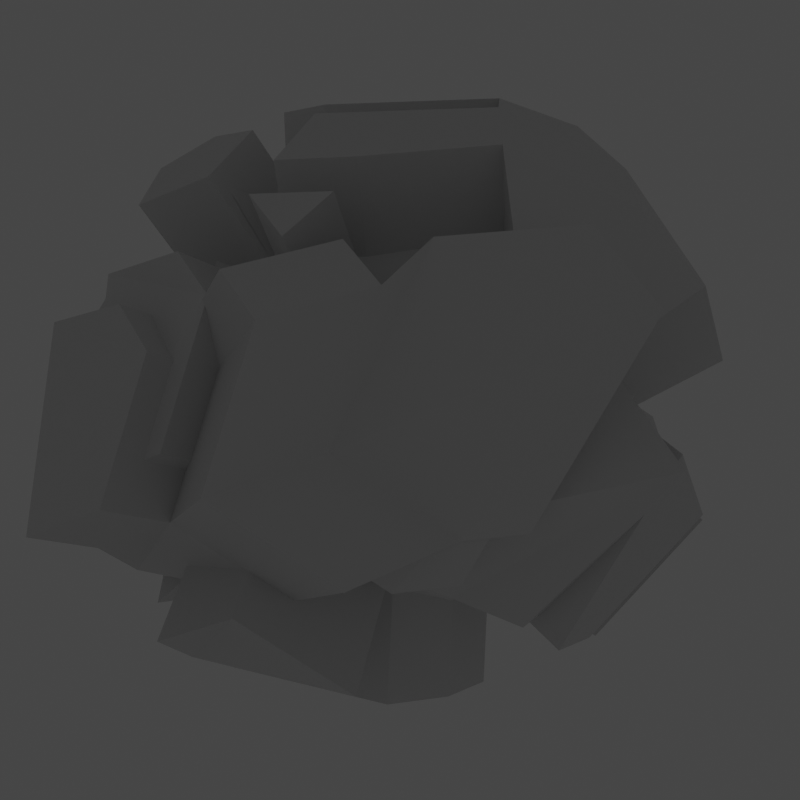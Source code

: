 # Source: Rocks.blend  (saved by Blender 2.81.16; exported with 4.5.12 LTS)
import bpy
from mathutils import Matrix  # noqa: F401  (used for matrix-valued properties, if any)

bpy.ops.wm.read_factory_settings(use_empty=True)
scene = bpy.context.scene
scene.name = 'Scene'

# ---- collections
col_collection = bpy.data.collections.new('Collection'); scene.collection.children.link(col_collection)
col_collection_2 = bpy.data.collections.new('Collection 2'); scene.collection.children.link(col_collection_2)
col_collection_3 = bpy.data.collections.new('Collection 3'); scene.collection.children.link(col_collection_3)

# ---- materials (node trees are filled in below, after node groups)
mat_rockmat = bpy.data.materials.new('RockMat')
mat_rockmat.use_transparent_shadow = False

# ---- material node trees
mat_rockmat.use_nodes = True; mat_rockmat.node_tree.nodes.clear()
_N = mat_rockmat.node_tree.nodes; _L = mat_rockmat.node_tree.links
n0 = _N.new('ShaderNodeOutputMaterial'); n0.name = 'Material Output'; n0.location = (300, 300)
n1 = _N.new('ShaderNodeBsdfPrincipled'); n1.name = 'Principled BSDF'; n1.location = (10, 300)
n1.distribution = 'GGX'
n1.subsurface_method = 'BURLEY'
n1.inputs[0].default_value = (0.7613, 0.7613, 0.7613, 1.0)
n1.inputs[3].default_value = 1.45
n1.inputs[27].default_value = (0.0, 0.0, 0.0, 1.0)
n1.inputs[28].default_value = 1.0
_L.new(n1.outputs[0], n0.inputs[0])
n0.is_active_output = True

# ---- world
world_world = bpy.data.worlds.new('World'); scene.world = world_world
world_world.use_nodes = True; world_world.node_tree.nodes.clear()
_N = world_world.node_tree.nodes; _L = world_world.node_tree.links
n0 = _N.new('ShaderNodeOutputWorld'); n0.name = 'World Output'; n0.location = (300, 300)
n1 = _N.new('ShaderNodeBackground'); n1.name = 'Background'; n1.location = (10, 300)
n1.inputs[0].default_value = (0.05088, 0.05088, 0.05088, 1.0)
_L.new(n1.outputs[0], n0.inputs[0])
n0.is_active_output = True
world_world.color = (0.05088, 0.05088, 0.05088)
world_world.use_sun_shadow = False
world_world.sun_shadow_jitter_overblur = 0.0

# ---- cameras
cam_camera = bpy.data.cameras.new('Camera')

# ---- lights
light_area = bpy.data.lights.new('Area', 'AREA')
light_area.transmission_factor = 0.0
light_area.energy = 7.854
light_area.shadow_soft_size = 1.0
light_area.shadow_maximum_resolution = 0.006
light_area.use_absolute_resolution = True
light_area.size = 1.0
light_area.size_y = 1.0

# ---- meshes
me_sphere_010 = bpy.data.meshes.new('Sphere.010')
me_sphere_010.from_pydata([(0.06291, -0.468, 1.661), (-0.01961, 0.8302, 0.05714), (0.7209, 0.6274, 1.014), (0.6287, -0.08154, 0.00101), (0.9069, -0.3634, 0.7189), (-0.2762, -0.4804, -0.02532), (-0.4128, -0.6593, 1.434), (-1.016, -0.2165, 1.27), (-0.4652, -0.9254, 0.9306), (-0.7594, 0.3703, 1.222), (-0.767, 0.5985, 1.017), (-0.5344, 0.6836, 1.229), (0.2615, 0.7688, 1.421), (0.05737, 0.9114, 1.186), (0.6634, 0.5889, 0.5912), (0.9354, -0.1247, 0.272), (-0.6137, -0.3949, 1.552), (0.1966, 0.499, 1.595), (-0.2825, 0.4153, 1.526), (-0.7149, 0.2313, -0.02295), (-0.6366, 0.7753, 0.3487), (-0.345, 1.055, 0.2139), (-0.5228, -0.3729, -0.00979), (-0.8349, -0.8056, 0.5998), (-1.248, -0.3967, 0.9081), (-0.7801, -0.06051, 0.004288)], [], [(3, 1, 14, 15), (0, 6, 8, 4), (6, 0, 16), (9, 11, 10), (20, 10, 11, 13, 21), (4, 8, 23, 5, 3, 15), (4, 15, 14, 2), (21, 13, 12, 2, 14, 1), (25, 22, 23, 24), (16, 18, 11, 9, 7), (13, 11, 18, 17, 12), (12, 17, 0, 4, 2), (18, 16, 0, 17), (25, 24, 7, 9, 10, 20, 19), (20, 21, 1, 19), (23, 8, 6, 16, 7, 24), (23, 22, 5), (1, 3, 5, 22, 25, 19)])
_uv = me_sphere_010.uv_layers.new(name='UVMap')
_uv.uv.foreach_set('vector', [0.487, 0.5189, 0.64, 0.4199, 0.6439, 0.6868, 0.4809, 0.6203, 0.1021, 0.6808, 0.1205, 0.6185, 0.2012, 0.5011, 0.3982, 0.7583, 0.1205, 0.6185, 0.1021, 0.6808, 0.08144, 0.5626, 0.9148, 0.4193, 0.903, 0.467, 0.8982, 0.4167, 0.7881, 0.3186, 0.8982, 0.4167, 0.901, 0.5022, 0.8257, 0.6768, 0.7322, 0.38, 0.4006, 0.7532, 0.2012, 0.5011, 0.2099, 0.3809, 0.359, 0.2603, 0.4868, 0.5201, 0.4766, 0.6524, 0.4006, 0.7532, 0.4828, 0.648, 0.6439, 0.6868, 0.6961, 0.7543, 0.7322, 0.38, 0.8257, 0.6768, 0.8191, 0.7215, 0.6961, 0.7543, 0.6439, 0.6868, 0.659, 0.3864, 0.4507, 0.06275, 0.34, 0.1655, 0.1922, 0.3313, 0.05329, 0.3142, 0.08144, 0.5626, 0.8703, 0.581, 0.903, 0.467, 0.9148, 0.4193, 0.3167, 0.4042, 0.8257, 0.6768, 0.901, 0.5022, 0.8703, 0.581, 0.8237, 0.7055, 0.8191, 0.7215, 0.8191, 0.7215, 0.8237, 0.7055, 0.1021, 0.6808, 0.3982, 0.7583, 0.6961, 0.7543, 0.8703, 0.581, 0.08144, 0.5626, 0.1021, 0.6808, 0.8237, 0.7055, 0.4507, 0.06275, 0.03911, 0.3366, 0.001924, 0.3757, 0.9148, 0.4193, 0.8982, 0.4167, 0.7881, 0.3186, 0.6024, 0.1413, 0.7881, 0.3186, 0.7322, 0.38, 0.6567, 0.3829, 0.6024, 0.1413, 0.2099, 0.3809, 0.2012, 0.5011, 0.1205, 0.6185, 0.08144, 0.5626, 0.3167, 0.4042, 0.05329, 0.3142, 0.1922, 0.3313, 0.34, 0.1655, 0.359, 0.2603, 0.64, 0.4199, 0.4869, 0.5188, 0.359, 0.2603, 0.34, 0.1655, 0.4507, 0.06275, 0.6024, 0.1413])
me_sphere_010.materials.append(mat_rockmat)
me_sphere_010.use_remesh_fix_poles = True
me_sphere_010.use_remesh_preserve_attributes = False
me_sphere_010.use_mirror_vertex_groups = False
me_sphere_010.update()
me_sphere_011 = bpy.data.meshes.new('Sphere.011')
me_sphere_011.from_pydata([(0.9133, -0.7936, 1.951), (0.05033, 0.8818, -0.06808), (0.9455, 0.771, 0.9239), (0.7157, -0.1689, -0.1942), (1.219, -0.5908, 0.3748), (-0.2591, -0.6194, -0.0953), (-0.3427, -0.8913, 1.249), (-1.385, -0.3537, 1.114), (-0.3781, -1.296, 0.6763), (-1.129, 0.233, 1.066), (-1.153, 0.5184, 0.7058), (-0.5501, 0.7408, 1.074), (0.4861, 0.9124, 1.331), (0.04167, 0.9685, 1.031), (0.7333, 0.6405, 0.4659), (1.022, -0.2121, 0.07677), (-0.05796, -0.6321, 2.116), (0.9768, 0.4054, 2.07), (0.2732, 0.1781, 2.09), (-1.085, 0.09408, -0.1787), (-1.022, 0.6952, 0.03785), (-0.3607, 1.112, 0.05892), (-0.5228, -0.3729, -0.00979), (-0.8178, -0.9445, 0.5298), (-1.618, -0.534, 0.7523), (-1.15, -0.1977, -0.1515)], [], [(3, 1, 14, 15), (0, 6, 8, 4), (6, 0, 16), (9, 11, 10), (20, 10, 11, 13, 21), (4, 8, 23, 5, 3, 15), (4, 15, 14, 2), (21, 13, 12, 2, 14, 1), (25, 22, 23, 24), (16, 18, 11, 9, 7), (13, 11, 18, 17, 12), (12, 17, 0, 4, 2), (18, 16, 0, 17), (25, 24, 7, 9, 10, 20, 19), (20, 21, 1, 19), (23, 8, 6, 16, 7, 24), (23, 22, 5), (1, 3, 5, 22, 25, 19)])
_uv = me_sphere_011.uv_layers.new(name='UVMap')
_uv.uv.foreach_set('vector', [0.487, 0.5189, 0.64, 0.4199, 0.6439, 0.6868, 0.4809, 0.6203, 0.1021, 0.6808, 0.1205, 0.6185, 0.2012, 0.5011, 0.3982, 0.7583, 0.1205, 0.6185, 0.1021, 0.6808, 0.08144, 0.5626, 0.9148, 0.4193, 0.903, 0.467, 0.8982, 0.4167, 0.7881, 0.3186, 0.8982, 0.4167, 0.901, 0.5022, 0.8257, 0.6768, 0.7322, 0.38, 0.4006, 0.7532, 0.2012, 0.5011, 0.2099, 0.3809, 0.359, 0.2603, 0.4868, 0.5201, 0.4766, 0.6524, 0.4006, 0.7532, 0.4828, 0.648, 0.6439, 0.6868, 0.6961, 0.7543, 0.7322, 0.38, 0.8257, 0.6768, 0.8191, 0.7215, 0.6961, 0.7543, 0.6439, 0.6868, 0.659, 0.3864, 0.4507, 0.06275, 0.34, 0.1655, 0.1922, 0.3313, 0.05329, 0.3142, 0.08144, 0.5626, 0.8703, 0.581, 0.903, 0.467, 0.9148, 0.4193, 0.3167, 0.4042, 0.8257, 0.6768, 0.901, 0.5022, 0.8703, 0.581, 0.8237, 0.7055, 0.8191, 0.7215, 0.8191, 0.7215, 0.8237, 0.7055, 0.1021, 0.6808, 0.3982, 0.7583, 0.6961, 0.7543, 0.8703, 0.581, 0.08144, 0.5626, 0.1021, 0.6808, 0.8237, 0.7055, 0.4507, 0.06275, 0.03911, 0.3366, 0.001924, 0.3757, 0.9148, 0.4193, 0.8982, 0.4167, 0.7881, 0.3186, 0.6024, 0.1413, 0.7881, 0.3186, 0.7322, 0.38, 0.6567, 0.3829, 0.6024, 0.1413, 0.2099, 0.3809, 0.2012, 0.5011, 0.1205, 0.6185, 0.08144, 0.5626, 0.3167, 0.4042, 0.05329, 0.3142, 0.1922, 0.3313, 0.34, 0.1655, 0.359, 0.2603, 0.64, 0.4199, 0.4869, 0.5188, 0.359, 0.2603, 0.34, 0.1655, 0.4507, 0.06275, 0.6024, 0.1413])
me_sphere_011.materials.append(mat_rockmat)
me_sphere_011.use_remesh_fix_poles = True
me_sphere_011.use_remesh_preserve_attributes = False
me_sphere_011.use_mirror_vertex_groups = False
me_sphere_011.update()
me_sphere_012 = bpy.data.meshes.new('Sphere.012')
me_sphere_012.from_pydata([(0.1834, -0.828, 0.4583), (-0.1097, 1.105, 1.124), (0.8325, 0.3299, 0.9969), (0.251, 0.9263, 0.07891), (0.6735, 0.2332, -0.03675), (-0.6799, 0.596, 0.02594), (-0.3714, -0.804, 0.3787), (-0.8725, -0.6087, 0.9237), (-0.6461, -0.4744, 0.0009956), (-0.5154, -0.2753, 1.34), (-0.5357, -0.001988, 1.479), (-0.2334, -0.1072, 1.543), (0.5778, -0.07345, 1.408), (0.3479, 0.1493, 1.529), (0.633, 0.6783, 0.848), (0.61, 0.7332, 0.02243), (-0.4546, -0.8458, 0.7186), (0.5117, -0.3513, 1.247), (0.03068, -0.4254, 1.314), (-0.9133, 0.7867, 0.8058), (-0.5925, 0.6916, 1.379), (-0.3036, 0.9863, 1.484), (-0.8754, 0.5728, 0.21), (-1.064, -0.2106, 0.1276), (-1.246, -0.4087, 0.7282), (-1.033, 0.6311, 0.5786)], [], [(3, 1, 14, 15), (0, 6, 8, 4), (6, 0, 16), (9, 11, 10), (20, 10, 11, 13, 21), (4, 8, 23, 5, 3, 15), (4, 15, 14, 2), (21, 13, 12, 2, 14, 1), (25, 22, 23, 24), (16, 18, 11, 9, 7), (13, 11, 18, 17, 12), (12, 17, 0, 4, 2), (18, 16, 0, 17), (25, 24, 7, 9, 10, 20, 19), (20, 21, 1, 19), (23, 8, 6, 16, 7, 24), (23, 22, 5), (1, 3, 5, 22, 25, 19)])
_uv = me_sphere_012.uv_layers.new(name='UVMap')
_uv.uv.foreach_set('vector', [0.487, 0.5189, 0.64, 0.4199, 0.6439, 0.6868, 0.4809, 0.6203, 0.1021, 0.6808, 0.1205, 0.6185, 0.2012, 0.5011, 0.3982, 0.7583, 0.1205, 0.6185, 0.1021, 0.6808, 0.08144, 0.5626, 0.9148, 0.4193, 0.903, 0.467, 0.8982, 0.4167, 0.7881, 0.3186, 0.8982, 0.4167, 0.901, 0.5022, 0.8257, 0.6768, 0.7322, 0.38, 0.4006, 0.7532, 0.2012, 0.5011, 0.2099, 0.3809, 0.359, 0.2603, 0.4868, 0.5201, 0.4766, 0.6524, 0.4006, 0.7532, 0.4828, 0.648, 0.6439, 0.6868, 0.6961, 0.7543, 0.7322, 0.38, 0.8257, 0.6768, 0.8191, 0.7215, 0.6961, 0.7543, 0.6439, 0.6868, 0.659, 0.3864, 0.4507, 0.06275, 0.34, 0.1655, 0.1922, 0.3313, 0.05329, 0.3142, 0.08144, 0.5626, 0.8703, 0.581, 0.903, 0.467, 0.9148, 0.4193, 0.3167, 0.4042, 0.8257, 0.6768, 0.901, 0.5022, 0.8703, 0.581, 0.8237, 0.7055, 0.8191, 0.7215, 0.8191, 0.7215, 0.8237, 0.7055, 0.1021, 0.6808, 0.3982, 0.7583, 0.6961, 0.7543, 0.8703, 0.581, 0.08144, 0.5626, 0.1021, 0.6808, 0.8237, 0.7055, 0.4507, 0.06275, 0.03911, 0.3366, 0.001924, 0.3757, 0.9148, 0.4193, 0.8982, 0.4167, 0.7881, 0.3186, 0.6024, 0.1413, 0.7881, 0.3186, 0.7322, 0.38, 0.6567, 0.3829, 0.6024, 0.1413, 0.2099, 0.3809, 0.2012, 0.5011, 0.1205, 0.6185, 0.08144, 0.5626, 0.3167, 0.4042, 0.05329, 0.3142, 0.1922, 0.3313, 0.34, 0.1655, 0.359, 0.2603, 0.64, 0.4199, 0.4869, 0.5188, 0.359, 0.2603, 0.34, 0.1655, 0.4507, 0.06275, 0.6024, 0.1413])
me_sphere_012.materials.append(mat_rockmat)
me_sphere_012.use_remesh_fix_poles = True
me_sphere_012.use_remesh_preserve_attributes = False
me_sphere_012.use_mirror_vertex_groups = False
me_sphere_012.update()
me_sphere_018 = bpy.data.meshes.new('Sphere.018')
me_sphere_018.from_pydata([(0.4272, -0.7082, 1.86), (0.3229, 1.005, 0.02291), (1.428, 0.5614, 1.178), (0.7753, -0.3382, -0.1137), (1.418, -0.8604, 0.803), (-0.2402, -0.6861, -0.282), (-0.4128, -0.6593, 1.434), (-1.405, -0.3443, 1.126), (-0.3185, -1.182, 0.8159), (-1.149, 0.2424, 1.078), (-1.158, 0.5225, 0.7357), (-0.5359, 0.7355, 1.092), (0.9683, 0.7029, 1.585), (0.3983, 1.138, 1.015), (1.006, 0.7632, 0.5569), (1.082, -0.3814, 0.1572), (-0.6137, -0.3949, 1.552), (0.5608, 0.2587, 1.794), (-0.2825, 0.4153, 1.526), (-1.104, 0.1035, -0.167), (-1.028, 0.6993, 0.06782), (-0.004041, 1.281, 0.04296), (-0.7206, -0.3516, -0.2023), (-1.017, -1.076, 0.1656), (-1.914, -0.5866, 0.4377), (-1.241, -0.1902, -0.2965)], [], [(3, 1, 14, 15), (0, 6, 8, 4), (6, 0, 16), (9, 11, 10), (20, 10, 11, 13, 21), (4, 8, 23, 5, 3, 15), (4, 15, 14, 2), (21, 13, 12, 2, 14, 1), (25, 22, 23, 24), (16, 18, 11, 9, 7), (13, 11, 18, 17, 12), (12, 17, 0, 4, 2), (18, 16, 0, 17), (25, 24, 7, 9, 10, 20, 19), (20, 21, 1, 19), (23, 8, 6, 16, 7, 24), (23, 22, 5), (1, 3, 5, 22, 25, 19)])
_uv = me_sphere_018.uv_layers.new(name='UVMap')
_uv.uv.foreach_set('vector', [0.487, 0.5189, 0.64, 0.4199, 0.6439, 0.6868, 0.4809, 0.6203, 0.1021, 0.6808, 0.1205, 0.6185, 0.2012, 0.5011, 0.3982, 0.7583, 0.1205, 0.6185, 0.1021, 0.6808, 0.08144, 0.5626, 0.9148, 0.4193, 0.903, 0.467, 0.8982, 0.4167, 0.7881, 0.3186, 0.8982, 0.4167, 0.901, 0.5022, 0.8257, 0.6768, 0.7322, 0.38, 0.4006, 0.7532, 0.2012, 0.5011, 0.2099, 0.3809, 0.359, 0.2603, 0.4868, 0.5201, 0.4766, 0.6524, 0.4006, 0.7532, 0.4828, 0.648, 0.6439, 0.6868, 0.6961, 0.7543, 0.7322, 0.38, 0.8257, 0.6768, 0.8191, 0.7215, 0.6961, 0.7543, 0.6439, 0.6868, 0.659, 0.3864, 0.4507, 0.06275, 0.34, 0.1655, 0.1922, 0.3313, 0.05329, 0.3142, 0.08144, 0.5626, 0.8703, 0.581, 0.903, 0.467, 0.9148, 0.4193, 0.3167, 0.4042, 0.8257, 0.6768, 0.901, 0.5022, 0.8703, 0.581, 0.8237, 0.7055, 0.8191, 0.7215, 0.8191, 0.7215, 0.8237, 0.7055, 0.1021, 0.6808, 0.3982, 0.7583, 0.6961, 0.7543, 0.8703, 0.581, 0.08144, 0.5626, 0.1021, 0.6808, 0.8237, 0.7055, 0.4507, 0.06275, 0.03911, 0.3366, 0.001924, 0.3757, 0.9148, 0.4193, 0.8982, 0.4167, 0.7881, 0.3186, 0.6024, 0.1413, 0.7881, 0.3186, 0.7322, 0.38, 0.6567, 0.3829, 0.6024, 0.1413, 0.2099, 0.3809, 0.2012, 0.5011, 0.1205, 0.6185, 0.08144, 0.5626, 0.3167, 0.4042, 0.05329, 0.3142, 0.1922, 0.3313, 0.34, 0.1655, 0.359, 0.2603, 0.64, 0.4199, 0.4869, 0.5188, 0.359, 0.2603, 0.34, 0.1655, 0.4507, 0.06275, 0.6024, 0.1413])
me_sphere_018.materials.append(mat_rockmat)
me_sphere_018.use_remesh_fix_poles = True
me_sphere_018.use_remesh_preserve_attributes = False
me_sphere_018.use_mirror_vertex_groups = False
me_sphere_018.update()
me_sphere_019 = bpy.data.meshes.new('Sphere.019')
me_sphere_019.from_pydata([(0.06291, -0.468, 1.661), (-0.01961, 0.8302, 0.05714), (0.7209, 0.6274, 1.014), (0.6287, -0.08154, 0.00101), (0.9069, -0.3634, 0.7189), (-0.2762, -0.4804, -0.02532), (-0.4128, -0.6593, 1.434), (-1.016, -0.2165, 1.27), (-0.4652, -0.9254, 0.9306), (-0.7594, 0.3703, 1.222), (-0.767, 0.5985, 1.017), (-0.5344, 0.6836, 1.229), (0.2615, 0.7688, 1.421), (0.05737, 0.9114, 1.186), (0.6634, 0.5889, 0.5912), (0.9354, -0.1247, 0.272), (-0.6137, -0.3949, 1.552), (0.1966, 0.499, 1.595), (-0.2825, 0.4153, 1.526), (-0.7149, 0.2313, -0.02295), (-0.6366, 0.7753, 0.3487), (-0.345, 1.055, 0.2139), (-0.5228, -0.3729, -0.00979), (-0.8349, -0.8056, 0.5998), (-1.248, -0.3967, 0.9081), (-0.7801, -0.06051, 0.004288)], [], [(3, 1, 14, 15), (0, 6, 8, 4), (6, 0, 16), (9, 11, 10), (20, 10, 11, 13, 21), (4, 8, 23, 5, 3, 15), (4, 15, 14, 2), (21, 13, 12, 2, 14, 1), (25, 22, 23, 24), (16, 18, 11, 9, 7), (13, 11, 18, 17, 12), (12, 17, 0, 4, 2), (18, 16, 0, 17), (25, 24, 7, 9, 10, 20, 19), (20, 21, 1, 19), (23, 8, 6, 16, 7, 24), (23, 22, 5), (1, 3, 5, 22, 25, 19)])
_uv = me_sphere_019.uv_layers.new(name='UVMap')
_uv.uv.foreach_set('vector', [0.487, 0.5189, 0.64, 0.4199, 0.6439, 0.6868, 0.4809, 0.6203, 0.1021, 0.6808, 0.1205, 0.6185, 0.2012, 0.5011, 0.3982, 0.7583, 0.1205, 0.6185, 0.1021, 0.6808, 0.08144, 0.5626, 0.9148, 0.4193, 0.903, 0.467, 0.8982, 0.4167, 0.7881, 0.3186, 0.8982, 0.4167, 0.901, 0.5022, 0.8257, 0.6768, 0.7322, 0.38, 0.4006, 0.7532, 0.2012, 0.5011, 0.2099, 0.3809, 0.359, 0.2603, 0.4868, 0.5201, 0.4766, 0.6524, 0.4006, 0.7532, 0.4828, 0.648, 0.6439, 0.6868, 0.6961, 0.7543, 0.7322, 0.38, 0.8257, 0.6768, 0.8191, 0.7215, 0.6961, 0.7543, 0.6439, 0.6868, 0.659, 0.3864, 0.4507, 0.06275, 0.34, 0.1655, 0.1922, 0.3313, 0.05329, 0.3142, 0.08144, 0.5626, 0.8703, 0.581, 0.903, 0.467, 0.9148, 0.4193, 0.3167, 0.4042, 0.8257, 0.6768, 0.901, 0.5022, 0.8703, 0.581, 0.8237, 0.7055, 0.8191, 0.7215, 0.8191, 0.7215, 0.8237, 0.7055, 0.1021, 0.6808, 0.3982, 0.7583, 0.6961, 0.7543, 0.8703, 0.581, 0.08144, 0.5626, 0.1021, 0.6808, 0.8237, 0.7055, 0.4507, 0.06275, 0.03911, 0.3366, 0.001924, 0.3757, 0.9148, 0.4193, 0.8982, 0.4167, 0.7881, 0.3186, 0.6024, 0.1413, 0.7881, 0.3186, 0.7322, 0.38, 0.6567, 0.3829, 0.6024, 0.1413, 0.2099, 0.3809, 0.2012, 0.5011, 0.1205, 0.6185, 0.08144, 0.5626, 0.3167, 0.4042, 0.05329, 0.3142, 0.1922, 0.3313, 0.34, 0.1655, 0.359, 0.2603, 0.64, 0.4199, 0.4869, 0.5188, 0.359, 0.2603, 0.34, 0.1655, 0.4507, 0.06275, 0.6024, 0.1413])
me_sphere_019.materials.append(mat_rockmat)
me_sphere_019.use_remesh_fix_poles = True
me_sphere_019.use_remesh_preserve_attributes = False
me_sphere_019.use_mirror_vertex_groups = False
me_sphere_019.update()
me_sphere_020 = bpy.data.meshes.new('Sphere.020')
me_sphere_020.from_pydata([(0.06291, -0.468, 1.661), (-0.01961, 0.8302, 0.05714), (0.6287, -0.08154, 0.00101), (-0.2762, -0.4804, -0.02532), (-0.4128, -0.6593, 1.434), (-1.016, -0.2165, 1.27), (-0.7594, 0.3703, 1.222), (-0.767, 0.5985, 1.017), (-0.5344, 0.6836, 1.229), (0.2615, 0.7688, 1.421), (0.05737, 0.9114, 1.186), (-0.6137, -0.3949, 1.552), (0.1966, 0.499, 1.595), (-0.2825, 0.4153, 1.526), (-0.7149, 0.2313, -0.02295), (-0.8019, 0.8282, 1.654), (-1.36, 0.7072, 1.398), (-0.5228, -0.3729, -0.00979), (-0.8349, -0.8056, 0.5998), (-1.248, -0.3967, 0.9081), (-0.7801, -0.06051, 0.004288), (0.1539, 1.307, 1.259), (-0.642, 1.221, 1.067), (-0.8746, 1.136, 0.8546), (-0.05024, 1.449, 1.024), (-0.7442, 1.313, 0.1867), (-0.4526, 1.593, 0.05195), (-0.8225, 0.7691, -0.1849), (-0.1272, 1.368, -0.1049), (-1.592, 0.622, 1.186), (-1.585, 0.3938, 1.392), (-1.605, -0.03694, 0.1736), (-1.54, 0.2549, 0.1463), (-1.462, 0.7988, 0.5179), (-2.073, -0.3732, 1.077), (-1.841, -0.1929, 1.439), (-1.467, 1.245, 1.236), (-1.7, 1.16, 1.024), (-1.569, 1.337, 0.356), (-1.648, 0.7926, -0.01566), (-1.027, 0.5149, 1.647), (-1.283, -0.07184, 1.695), (-0.8812, -0.2503, 1.977), (-0.5501, 0.5599, 1.951), (-0.07706, 1.273, 1.604), (0.1271, 1.131, 1.839), (0.06213, 0.861, 2.014), (-0.417, 0.7774, 1.944), (-0.6688, 1.046, 1.648), (-0.8095, 1.544, 1.148), (-1.042, 1.459, 0.9353), (-0.9118, 1.636, 0.2674), (-0.2178, 1.772, 1.105), (-0.6201, 1.915, 0.1327), (0.9969, -0.6552, 1.558), (0.5212, -0.8465, 1.331), (1.196, 0.5816, 1.318), (1.655, 0.4401, 0.9108), (0.4688, -1.113, 0.8278), (1.841, -0.5506, 0.616), (1.563, -0.2688, -0.1019), (0.6578, -0.6677, -0.1282), (1.131, 0.3118, 1.492), (1.597, 0.4017, 0.4883), (1.869, -0.3119, 0.1691), (-0.08155, -0.4037, 1.167), (0.3204, -0.5822, 1.449), (1.088, 1.119, 1.156), (-0.314, -0.584, 0.8052), (0.1539, -0.2477, -0.0986), (0.09916, -0.9928, 0.4969), (0.4112, -0.5602, -0.1127), (0.9144, 0.643, -0.04575), (1.547, 0.9779, 0.7488), (0.8838, 1.262, 0.9209), (1.49, 0.9394, 0.3263), (0.4814, 1.405, -0.05094), (0.8068, 1.181, -0.2077)], [], [(26, 24, 74, 76), (12, 0, 54, 62), (4, 0, 11), (6, 8, 7), (14, 20, 31, 32), (20, 17, 71, 69), (9, 12, 62, 56), (10, 9, 21, 24), (28, 26, 76, 77), (6, 5, 41, 40), (9, 10, 44, 45), (17, 18, 70, 71), (13, 11, 0, 12), (25, 27, 39, 38), (18, 3, 61, 70), (0, 4, 55, 54), (18, 17, 3), (1, 2, 3, 17, 20, 14), (22, 24, 52, 49), (24, 21, 67, 74), (25, 26, 28, 27), (20, 19, 34, 31), (1, 14, 27, 28), (27, 14, 32, 39), (2, 1, 72, 60), (19, 20, 69, 68), (8, 10, 24, 22), (32, 33, 38, 39), (31, 34, 35, 30, 29, 33, 32), (33, 29, 37, 38), (29, 16, 36, 37), (5, 6, 30, 35), (23, 25, 38, 37), (22, 23, 37, 36), (19, 5, 35, 34), (7, 8, 16, 29), (8, 22, 36, 16), (6, 7, 29, 30), (42, 43, 15, 40, 41), (13, 8, 15, 43), (8, 6, 40, 15), (11, 13, 43, 42), (5, 11, 42, 41), (44, 48, 47, 46, 45), (13, 12, 46, 47), (8, 13, 47, 48), (12, 9, 45, 46), (10, 8, 48, 44), (51, 50, 49, 52, 53), (26, 25, 51, 53), (25, 23, 50, 51), (24, 26, 53, 52), (23, 22, 49, 50), (60, 72, 63, 64), (54, 55, 58, 59), (59, 58, 70, 61, 60, 64), (59, 64, 63, 57), (69, 71, 70, 68), (56, 62, 54, 59, 57), (56, 57, 73, 67), (70, 58, 55, 66, 65, 68), (76, 74, 67, 73, 75, 77), (63, 72, 77, 75), (57, 63, 75, 73), (3, 2, 60, 61), (21, 9, 56, 67), (5, 19, 68, 65), (4, 11, 66, 55), (11, 5, 65, 66), (1, 28, 77, 72), (19, 18, 17, 20), (18, 70, 68, 19)])
_uv = me_sphere_020.uv_layers.new(name='UVMap')
_uv.uv.foreach_set('vector', [0.7322, 0.38, 0.8257, 0.6768, 0.8257, 0.6768, 0.7322, 0.38, 0.8237, 0.7055, 0.1021, 0.6808, 0.1021, 0.6808, 0.8237, 0.7055, 0.1205, 0.6185, 0.1021, 0.6808, 0.08144, 0.5626, 0.9148, 0.4193, 0.903, 0.467, 0.8982, 0.4167, 0.6024, 0.1413, 0.4507, 0.06275, 0.4507, 0.06275, 0.6024, 0.1413, 0.4507, 0.06275, 0.34, 0.1655, 0.34, 0.1655, 0.4507, 0.06275, 0.8191, 0.7215, 0.8237, 0.7055, 0.8237, 0.7055, 0.8191, 0.7215, 0.8257, 0.6768, 0.8191, 0.7215, 0.8191, 0.7215, 0.8257, 0.6768, 0.6567, 0.3829, 0.7322, 0.38, 0.7322, 0.38, 0.6567, 0.3829, 0.9148, 0.4193, 0.3167, 0.4042, 0.3167, 0.4042, 0.9148, 0.4193, 0.8191, 0.7215, 0.8257, 0.6768, 0.8257, 0.6768, 0.8191, 0.7215, 0.34, 0.1655, 0.1922, 0.3313, 0.1922, 0.3313, 0.34, 0.1655, 0.8703, 0.581, 0.08144, 0.5626, 0.1021, 0.6808, 0.8237, 0.7055, 0.7881, 0.3186, 0.6024, 0.1413, 0.6024, 0.1413, 0.7881, 0.3186, 0.1922, 0.3313, 0.359, 0.2603, 0.359, 0.2603, 0.1922, 0.3313, 0.1021, 0.6808, 0.1205, 0.6185, 0.1205, 0.6185, 0.1021, 0.6808, 0.1922, 0.3313, 0.34, 0.1655, 0.359, 0.2603, 0.64, 0.4199, 0.4869, 0.5188, 0.359, 0.2603, 0.34, 0.1655, 0.4507, 0.06275, 0.6024, 0.1413, 0.901, 0.5022, 0.8257, 0.6768, 0.8257, 0.6768, 0.901, 0.5022, 0.8257, 0.6768, 0.8191, 0.7215, 0.8191, 0.7215, 0.8257, 0.6768, 0.7881, 0.3186, 0.7322, 0.38, 0.6567, 0.3829, 0.6024, 0.1413, 0.4507, 0.06275, 0.05329, 0.3142, 0.05329, 0.3142, 0.4507, 0.06275, 0.64, 0.4199, 0.6024, 0.1413, 0.6024, 0.1413, 0.64, 0.4199, 0.6024, 0.1413, 0.6024, 0.1413, 0.6024, 0.1413, 0.6024, 0.1413, 0.4869, 0.5188, 0.64, 0.4199, 0.64, 0.4199, 0.4869, 0.5188, 0.05329, 0.3142, 0.4507, 0.06275, 0.4507, 0.06275, 0.05329, 0.3142, 0.901, 0.5022, 0.8257, 0.6768, 0.8257, 0.6768, 0.901, 0.5022, 0.6024, 0.1413, 0.7881, 0.3186, 0.7881, 0.3186, 0.6024, 0.1413, 0.4507, 0.06275, 0.03911, 0.3366, 0.001924, 0.3757, 0.9148, 0.4193, 0.8982, 0.4167, 0.7881, 0.3186, 0.6024, 0.1413, 0.7881, 0.3186, 0.8982, 0.4167, 0.8982, 0.4167, 0.7881, 0.3186, 0.8982, 0.4167, 0.903, 0.467, 0.903, 0.467, 0.8982, 0.4167, 0.3167, 0.4042, 0.9148, 0.4193, 0.9148, 0.4193, 0.3167, 0.4042, 0.8982, 0.4167, 0.7881, 0.3186, 0.7881, 0.3186, 0.8982, 0.4167, 0.901, 0.5022, 0.8982, 0.4167, 0.8982, 0.4167, 0.901, 0.5022, 0.05329, 0.3142, 0.3167, 0.4042, 0.3167, 0.4042, 0.05329, 0.3142, 0.8982, 0.4167, 0.903, 0.467, 0.903, 0.467, 0.8982, 0.4167, 0.901, 0.5022, 0.901, 0.5022, 0.901, 0.5022, 0.901, 0.5022, 0.9148, 0.4193, 0.8982, 0.4167, 0.8982, 0.4167, 0.9148, 0.4193, 0.08144, 0.5626, 0.8703, 0.581, 0.903, 0.467, 0.9148, 0.4193, 0.3167, 0.4042, 0.8703, 0.581, 0.901, 0.5022, 0.901, 0.5022, 0.8703, 0.581, 0.903, 0.467, 0.9148, 0.4193, 0.9148, 0.4193, 0.903, 0.467, 0.08144, 0.5626, 0.8703, 0.581, 0.8703, 0.581, 0.08144, 0.5626, 0.3167, 0.4042, 0.08144, 0.5626, 0.08144, 0.5626, 0.3167, 0.4042, 0.8257, 0.6768, 0.901, 0.5022, 0.8703, 0.581, 0.8237, 0.7055, 0.8191, 0.7215, 0.8703, 0.581, 0.8237, 0.7055, 0.8237, 0.7055, 0.8703, 0.581, 0.901, 0.5022, 0.8703, 0.581, 0.8703, 0.581, 0.901, 0.5022, 0.8237, 0.7055, 0.8191, 0.7215, 0.8191, 0.7215, 0.8237, 0.7055, 0.8257, 0.6768, 0.901, 0.5022, 0.901, 0.5022, 0.8257, 0.6768, 0.7881, 0.3186, 0.8982, 0.4167, 0.901, 0.5022, 0.8257, 0.6768, 0.7322, 0.38, 0.7322, 0.38, 0.7881, 0.3186, 0.7881, 0.3186, 0.7322, 0.38, 0.7881, 0.3186, 0.8982, 0.4167, 0.8982, 0.4167, 0.7881, 0.3186, 0.8257, 0.6768, 0.7322, 0.38, 0.7322, 0.38, 0.8257, 0.6768, 0.8982, 0.4167, 0.901, 0.5022, 0.901, 0.5022, 0.8982, 0.4167, 0.487, 0.5189, 0.64, 0.4199, 0.6439, 0.6868, 0.4809, 0.6203, 0.1021, 0.6808, 0.1205, 0.6185, 0.2012, 0.5011, 0.3982, 0.7583, 0.4006, 0.7532, 0.2012, 0.5011, 0.2099, 0.3809, 0.359, 0.2603, 0.4868, 0.5201, 0.4766, 0.6524, 0.4006, 0.7532, 0.4828, 0.648, 0.6439, 0.6868, 0.6961, 0.7543, 0.4507, 0.06275, 0.34, 0.1655, 0.1922, 0.3313, 0.05329, 0.3142, 0.8191, 0.7215, 0.8237, 0.7055, 0.1021, 0.6808, 0.3982, 0.7583, 0.6961, 0.7543, 0.8191, 0.7215, 0.6961, 0.7543, 0.6961, 0.7543, 0.8191, 0.7215, 0.2099, 0.3809, 0.2012, 0.5011, 0.1205, 0.6185, 0.08144, 0.5626, 0.3167, 0.4042, 0.05329, 0.3142, 0.7322, 0.38, 0.8257, 0.6768, 0.8191, 0.7215, 0.6961, 0.7543, 0.6439, 0.6868, 0.659, 0.3864, 0.6439, 0.6868, 0.64, 0.4199, 0.64, 0.4199, 0.6439, 0.6868, 0.6961, 0.7543, 0.6439, 0.6868, 0.6439, 0.6868, 0.6961, 0.7543, 0.359, 0.2603, 0.4869, 0.5188, 0.4869, 0.5188, 0.359, 0.2603, 0.8191, 0.7215, 0.8191, 0.7215, 0.8191, 0.7215, 0.8191, 0.7215, 0.3167, 0.4042, 0.05329, 0.3142, 0.05329, 0.3142, 0.3167, 0.4042, 0.1205, 0.6185, 0.08144, 0.5626, 0.08144, 0.5626, 0.1205, 0.6185, 0.08144, 0.5626, 0.3167, 0.4042, 0.3167, 0.4042, 0.08144, 0.5626, 0.64, 0.4199, 0.64, 0.4199, 0.64, 0.4199, 0.64, 0.4199, 0.0, 0.0, 0.0, 0.0, 0.0, 0.0, 0.0, 0.0, 0.0, 0.0, 0.0, 0.0, 0.0, 0.0, 0.0, 0.0])
me_sphere_020.materials.append(mat_rockmat)
me_sphere_020.use_remesh_fix_poles = True
me_sphere_020.use_remesh_preserve_attributes = False
me_sphere_020.use_mirror_vertex_groups = False
me_sphere_020.update()
me_sphere_021 = bpy.data.meshes.new('Sphere.021')
me_sphere_021.from_pydata([(0.06291, -0.468, 1.661), (-0.01961, 0.8302, 0.05714), (0.7209, 0.6274, 1.014), (0.6287, -0.08154, 0.00101), (0.9069, -0.3634, 0.7189), (-0.2762, -0.4804, -0.02532), (-0.4128, -0.6593, 1.434), (-1.016, -0.2165, 1.27), (-0.4652, -0.9254, 0.9306), (-0.7594, 0.3703, 1.222), (-0.767, 0.5985, 1.017), (-0.5344, 0.6836, 1.229), (0.2615, 0.7688, 1.421), (0.05737, 0.9114, 1.186), (0.6634, 0.5889, 0.5912), (0.9354, -0.1247, 0.272), (-0.6137, -0.3949, 1.552), (0.1966, 0.499, 1.595), (-0.2825, 0.4153, 1.526), (-0.7149, 0.2313, -0.02295), (-0.6366, 0.7753, 0.3487), (-0.345, 1.055, 0.2139), (-0.5228, -0.3729, -0.00979), (-0.8349, -0.8056, 0.5998), (-1.248, -0.3967, 0.9081), (-0.7801, -0.06051, 0.004288), (1.076, 0.2702, -0.425), (0.428, 1.182, -0.3688), (1.111, 0.9407, 0.1652), (1.383, 0.2271, -0.154), (0.3178, -1.098, 1.871), (-0.1579, -1.289, 1.644), (-0.2103, -1.555, 1.141), (1.162, -0.9931, 0.9289), (-0.5483, -1.028, 2.027), (-0.0726, -0.8362, 2.254), (-0.7492, -0.7632, 2.145), (-1.244, 0.7096, 1.617), (-1.019, 1.023, 1.624), (-1.252, 0.9378, 1.411), (-0.9565, 1.391, 0.5029), (-1.087, 1.214, 1.171), (-0.8543, 1.3, 1.383), (-0.2625, 1.527, 1.34), (-0.6649, 1.671, 0.3681), (1.111, -0.9828, 0.4356), (-0.2612, -1.545, 0.6473), (-0.6309, -1.425, 0.3165), (-0.0722, -1.1, -0.3086), (0.8326, -0.7009, -0.2823), (1.139, -0.7441, -0.01134), (1.595, -0.185, 0.737), (1.623, 0.05366, 0.2901), (1.351, 0.7673, 0.6093), (1.409, 0.8057, 1.032), (-0.03879, 1.695, 0.1645), (0.3636, 1.551, 1.136), (0.5677, 1.409, 1.371), (1.027, 1.267, 0.9643), (0.9696, 1.229, 0.5417), (0.2866, 1.47, 0.007679), (-1.286, -0.349, -0.4032), (-1.029, -0.6614, -0.4173), (-1.341, -1.094, 0.1923), (-1.754, -0.6852, 0.5007), (-0.9776, -0.1983, 2.13), (-0.6465, 0.612, 2.104), (-0.8983, 0.8803, 1.807), (-1.123, 0.567, 1.801), (-1.379, -0.01977, 1.848), (-0.1105, 1.363, 1.708), (-0.7022, 1.136, 1.752), (-0.4504, 0.8673, 2.048), (0.02873, 0.951, 2.118), (0.09367, 1.221, 1.943), (0.7912, 0.7487, 1.894), (0.7262, 0.4789, 2.069), (0.5926, -0.4881, 2.135), (1.437, -0.3835, 1.193), (1.251, 0.6073, 1.488), (-0.3914, 0.4803, 2.225), (-0.7225, -0.33, 2.252), (-0.04591, -0.403, 2.361), (0.08774, 0.564, 2.295), (-1.438, 0.2034, -0.05521), (-1.906, -0.1328, 0.8486), (-1.673, 0.04748, 1.211), (-1.417, 0.6342, 1.163), (-1.425, 0.8624, 0.9571), (-1.294, 1.039, 0.2892), (-1.372, 0.4952, -0.08245), (-0.9339, 1.074, -0.2242), (-0.6422, 1.353, -0.3589), (-0.3168, 1.129, -0.5157), (-1.012, 0.5296, -0.5958), (-1.224, -1.3, 0.9303), (-0.8544, -1.42, 1.261), (-0.802, -1.154, 1.764), (-1.003, -0.8897, 1.883), (-1.405, -0.7113, 1.601), (-1.637, -0.8915, 1.239), (-1.074, -1.288, 0.1351), (-0.7622, -0.8549, -0.4744), (-0.5155, -0.9624, -0.49), (-0.007988, 0.862, -0.6531), (0.6403, -0.04979, -0.7092), (-0.2645, -0.4487, -0.7355), (-0.5112, -0.3412, -0.72), (-0.7685, -0.02876, -0.7059), (-0.7033, 0.2631, -0.7332)], [], [(86, 99, 100, 85), (24, 85, 100), (99, 7, 86), (26, 27, 28, 29), (1, 27, 26, 3), (14, 28, 27, 1), (15, 29, 28, 14), (3, 26, 29, 15), (30, 31, 32, 33), (6, 31, 30, 0), (8, 32, 31, 6), (4, 33, 32, 8), (0, 30, 33, 4), (34, 35, 36), (0, 35, 34, 6), (16, 36, 35, 0), (6, 34, 36, 16), (37, 38, 39), (11, 38, 37, 9), (10, 39, 38, 11), (9, 37, 39, 10), (40, 41, 42, 43, 44), (10, 41, 40, 20), (11, 42, 41, 10), (13, 43, 42, 11), (21, 44, 43, 13), (20, 40, 44, 21), (45, 46, 47, 48, 49, 50), (8, 46, 45, 4), (23, 47, 46, 8), (5, 48, 47, 23), (3, 49, 48, 5), (15, 50, 49, 3), (4, 45, 50, 15), (51, 52, 53, 54), (15, 52, 51, 4), (14, 53, 52, 15), (2, 54, 53, 14), (4, 51, 54, 2), (55, 56, 57, 58, 59, 60), (13, 56, 55, 21), (12, 57, 56, 13), (2, 58, 57, 12), (14, 59, 58, 2), (1, 60, 59, 14), (21, 55, 60, 1), (61, 62, 63, 64), (22, 62, 61, 25), (23, 63, 62, 22), (24, 64, 63, 23), (25, 61, 64, 24), (65, 66, 67, 68, 69), (18, 66, 65, 16), (11, 67, 66, 18), (9, 68, 67, 11), (7, 69, 68, 9), (16, 65, 69, 7), (70, 71, 72, 73, 74), (11, 71, 70, 13), (18, 72, 71, 11), (17, 73, 72, 18), (12, 74, 73, 17), (13, 70, 74, 12), (75, 76, 77, 78, 79), (17, 76, 75, 12), (0, 77, 76, 17), (4, 78, 77, 0), (2, 79, 78, 4), (12, 75, 79, 2), (80, 81, 82, 83), (16, 81, 80, 18), (0, 82, 81, 16), (17, 83, 82, 0), (18, 80, 83, 17), (84, 85, 86, 87, 88, 89, 90), (24, 85, 84, 25), (7, 86, 85, 24), (9, 87, 86, 7), (10, 88, 87, 9), (20, 89, 88, 10), (19, 90, 89, 20), (25, 84, 90, 19), (91, 92, 93, 94), (21, 92, 91, 20), (1, 93, 92, 21), (19, 94, 93, 1), (20, 91, 94, 19), (95, 96, 97, 98, 99, 100), (8, 96, 95, 23), (6, 97, 96, 8), (16, 98, 97, 6), (7, 99, 98, 16), (24, 100, 99, 7), (23, 95, 100, 24), (101, 102, 103), (22, 102, 101, 23), (5, 103, 102, 22), (23, 101, 103, 5), (104, 105, 106, 107, 108, 109), (3, 105, 104, 1), (5, 106, 105, 3), (22, 107, 106, 5), (25, 108, 107, 22), (19, 109, 108, 25), (1, 104, 109, 19), (99, 86, 69), (65, 98, 81), (81, 98, 36), (65, 98, 99, 69), (81, 65, 16), (98, 16, 36), (86, 7, 69)])
_uv = me_sphere_021.uv_layers.new(name='UVMap')
_uv.uv.foreach_set('vector', [0.0, 0.0, 0.0, 0.0, 0.0, 0.0, 0.0, 0.0, 0.03911, 0.3366, 0.03911, 0.3366, 0.05329, 0.3142, 0.0, 0.0, 0.0, 0.0, 0.0, 0.0, 0.487, 0.5189, 0.64, 0.4199, 0.6439, 0.6868, 0.4809, 0.6203, 0.64, 0.4199, 0.64, 0.4199, 0.487, 0.5189, 0.487, 0.5189, 0.6439, 0.6868, 0.6439, 0.6868, 0.64, 0.4199, 0.64, 0.4199, 0.4809, 0.6203, 0.4809, 0.6203, 0.6439, 0.6868, 0.6439, 0.6868, 0.487, 0.5189, 0.487, 0.5189, 0.4809, 0.6203, 0.4809, 0.6203, 0.1021, 0.6808, 0.1205, 0.6185, 0.2012, 0.5011, 0.3982, 0.7583, 0.1205, 0.6185, 0.1205, 0.6185, 0.1021, 0.6808, 0.1021, 0.6808, 0.2012, 0.5011, 0.2012, 0.5011, 0.1205, 0.6185, 0.1205, 0.6185, 0.3982, 0.7583, 0.3982, 0.7583, 0.2012, 0.5011, 0.2012, 0.5011, 0.1021, 0.6808, 0.1021, 0.6808, 0.3982, 0.7583, 0.3982, 0.7583, 0.1205, 0.6185, 0.1021, 0.6808, 0.08144, 0.5626, 0.1021, 0.6808, 0.1021, 0.6808, 0.1205, 0.6185, 0.1205, 0.6185, 0.08144, 0.5626, 0.08144, 0.5626, 0.1021, 0.6808, 0.1021, 0.6808, 0.1205, 0.6185, 0.1205, 0.6185, 0.08144, 0.5626, 0.08144, 0.5626, 0.9148, 0.4193, 0.903, 0.467, 0.8982, 0.4167, 0.903, 0.467, 0.903, 0.467, 0.9148, 0.4193, 0.9148, 0.4193, 0.8982, 0.4167, 0.8982, 0.4167, 0.903, 0.467, 0.903, 0.467, 0.9148, 0.4193, 0.9148, 0.4193, 0.8982, 0.4167, 0.8982, 0.4167, 0.7881, 0.3186, 0.8982, 0.4167, 0.901, 0.5022, 0.8257, 0.6768, 0.7322, 0.38, 0.8982, 0.4167, 0.8982, 0.4167, 0.7881, 0.3186, 0.7881, 0.3186, 0.901, 0.5022, 0.901, 0.5022, 0.8982, 0.4167, 0.8982, 0.4167, 0.8257, 0.6768, 0.8257, 0.6768, 0.901, 0.5022, 0.901, 0.5022, 0.7322, 0.38, 0.7322, 0.38, 0.8257, 0.6768, 0.8257, 0.6768, 0.7881, 0.3186, 0.7881, 0.3186, 0.7322, 0.38, 0.7322, 0.38, 0.4006, 0.7532, 0.2012, 0.5011, 0.2099, 0.3809, 0.359, 0.2603, 0.4868, 0.5201, 0.4766, 0.6524, 0.2012, 0.5011, 0.2012, 0.5011, 0.4006, 0.7532, 0.4006, 0.7532, 0.2099, 0.3809, 0.2099, 0.3809, 0.2012, 0.5011, 0.2012, 0.5011, 0.359, 0.2603, 0.359, 0.2603, 0.2099, 0.3809, 0.2099, 0.3809, 0.4868, 0.5201, 0.4868, 0.5201, 0.359, 0.2603, 0.359, 0.2603, 0.4766, 0.6524, 0.4766, 0.6524, 0.4868, 0.5201, 0.4868, 0.5201, 0.4006, 0.7532, 0.4006, 0.7532, 0.4766, 0.6524, 0.4766, 0.6524, 0.4006, 0.7532, 0.4828, 0.648, 0.6439, 0.6868, 0.6961, 0.7543, 0.4828, 0.648, 0.4828, 0.648, 0.4006, 0.7532, 0.4006, 0.7532, 0.6439, 0.6868, 0.6439, 0.6868, 0.4828, 0.648, 0.4828, 0.648, 0.6961, 0.7543, 0.6961, 0.7543, 0.6439, 0.6868, 0.6439, 0.6868, 0.4006, 0.7532, 0.4006, 0.7532, 0.6961, 0.7543, 0.6961, 0.7543, 0.7322, 0.38, 0.8257, 0.6768, 0.8191, 0.7215, 0.6961, 0.7543, 0.6439, 0.6868, 0.659, 0.3864, 0.8257, 0.6768, 0.8257, 0.6768, 0.7322, 0.38, 0.7322, 0.38, 0.8191, 0.7215, 0.8191, 0.7215, 0.8257, 0.6768, 0.8257, 0.6768, 0.6961, 0.7543, 0.6961, 0.7543, 0.8191, 0.7215, 0.8191, 0.7215, 0.6439, 0.6868, 0.6439, 0.6868, 0.6961, 0.7543, 0.6961, 0.7543, 0.659, 0.3864, 0.659, 0.3864, 0.6439, 0.6868, 0.6439, 0.6868, 0.7322, 0.38, 0.7322, 0.38, 0.659, 0.3864, 0.659, 0.3864, 0.4507, 0.06275, 0.34, 0.1655, 0.1922, 0.3313, 0.05329, 0.3142, 0.34, 0.1655, 0.34, 0.1655, 0.4507, 0.06275, 0.4507, 0.06275, 0.1922, 0.3313, 0.1922, 0.3313, 0.34, 0.1655, 0.34, 0.1655, 0.05329, 0.3142, 0.05329, 0.3142, 0.1922, 0.3313, 0.1922, 0.3313, 0.4507, 0.06275, 0.4507, 0.06275, 0.05329, 0.3142, 0.05329, 0.3142, 0.08144, 0.5626, 0.8703, 0.581, 0.903, 0.467, 0.9148, 0.4193, 0.3167, 0.4042, 0.8703, 0.581, 0.8703, 0.581, 0.08144, 0.5626, 0.08144, 0.5626, 0.903, 0.467, 0.903, 0.467, 0.8703, 0.581, 0.8703, 0.581, 0.9148, 0.4193, 0.9148, 0.4193, 0.903, 0.467, 0.903, 0.467, 0.3167, 0.4042, 0.3167, 0.4042, 0.9148, 0.4193, 0.9148, 0.4193, 0.08144, 0.5626, 0.08144, 0.5626, 0.3167, 0.4042, 0.3167, 0.4042, 0.8257, 0.6768, 0.901, 0.5022, 0.8703, 0.581, 0.8237, 0.7055, 0.8191, 0.7215, 0.901, 0.5022, 0.901, 0.5022, 0.8257, 0.6768, 0.8257, 0.6768, 0.8703, 0.581, 0.8703, 0.581, 0.901, 0.5022, 0.901, 0.5022, 0.8237, 0.7055, 0.8237, 0.7055, 0.8703, 0.581, 0.8703, 0.581, 0.8191, 0.7215, 0.8191, 0.7215, 0.8237, 0.7055, 0.8237, 0.7055, 0.8257, 0.6768, 0.8257, 0.6768, 0.8191, 0.7215, 0.8191, 0.7215, 0.8191, 0.7215, 0.8237, 0.7055, 0.1021, 0.6808, 0.3982, 0.7583, 0.6961, 0.7543, 0.8237, 0.7055, 0.8237, 0.7055, 0.8191, 0.7215, 0.8191, 0.7215, 0.1021, 0.6808, 0.1021, 0.6808, 0.8237, 0.7055, 0.8237, 0.7055, 0.3982, 0.7583, 0.3982, 0.7583, 0.1021, 0.6808, 0.1021, 0.6808, 0.6961, 0.7543, 0.6961, 0.7543, 0.3982, 0.7583, 0.3982, 0.7583, 0.8191, 0.7215, 0.8191, 0.7215, 0.6961, 0.7543, 0.6961, 0.7543, 0.8703, 0.581, 0.08144, 0.5626, 0.1021, 0.6808, 0.8237, 0.7055, 0.08144, 0.5626, 0.08144, 0.5626, 0.8703, 0.581, 0.8703, 0.581, 0.1021, 0.6808, 0.1021, 0.6808, 0.08144, 0.5626, 0.08144, 0.5626, 0.8237, 0.7055, 0.8237, 0.7055, 0.1021, 0.6808, 0.1021, 0.6808, 0.8703, 0.581, 0.8703, 0.581, 0.8237, 0.7055, 0.8237, 0.7055, 0.4507, 0.06275, 0.03911, 0.3366, 0.001924, 0.3757, 0.9148, 0.4193, 0.8982, 0.4167, 0.7881, 0.3186, 0.6024, 0.1413, 0.03911, 0.3366, 0.03911, 0.3366, 0.4507, 0.06275, 0.4507, 0.06275, 0.001924, 0.3757, 0.001924, 0.3757, 0.03911, 0.3366, 0.03911, 0.3366, 0.9148, 0.4193, 0.9148, 0.4193, 0.001924, 0.3757, 0.001924, 0.3757, 0.8982, 0.4167, 0.8982, 0.4167, 0.9148, 0.4193, 0.9148, 0.4193, 0.7881, 0.3186, 0.7881, 0.3186, 0.8982, 0.4167, 0.8982, 0.4167, 0.6024, 0.1413, 0.6024, 0.1413, 0.7881, 0.3186, 0.7881, 0.3186, 0.4507, 0.06275, 0.4507, 0.06275, 0.6024, 0.1413, 0.6024, 0.1413, 0.7881, 0.3186, 0.7322, 0.38, 0.6567, 0.3829, 0.6024, 0.1413, 0.7322, 0.38, 0.7322, 0.38, 0.7881, 0.3186, 0.7881, 0.3186, 0.6567, 0.3829, 0.6567, 0.3829, 0.7322, 0.38, 0.7322, 0.38, 0.6024, 0.1413, 0.6024, 0.1413, 0.6567, 0.3829, 0.6567, 0.3829, 0.7881, 0.3186, 0.7881, 0.3186, 0.6024, 0.1413, 0.6024, 0.1413, 0.2099, 0.3809, 0.2012, 0.5011, 0.1205, 0.6185, 0.08144, 0.5626, 0.3167, 0.4042, 0.05329, 0.3142, 0.2012, 0.5011, 0.2012, 0.5011, 0.2099, 0.3809, 0.2099, 0.3809, 0.1205, 0.6185, 0.1205, 0.6185, 0.2012, 0.5011, 0.2012, 0.5011, 0.08144, 0.5626, 0.08144, 0.5626, 0.1205, 0.6185, 0.1205, 0.6185, 0.3167, 0.4042, 0.3167, 0.4042, 0.08144, 0.5626, 0.08144, 0.5626, 0.05329, 0.3142, 0.05329, 0.3142, 0.3167, 0.4042, 0.3167, 0.4042, 0.2099, 0.3809, 0.2099, 0.3809, 0.05329, 0.3142, 0.05329, 0.3142, 0.1922, 0.3313, 0.34, 0.1655, 0.359, 0.2603, 0.34, 0.1655, 0.34, 0.1655, 0.1922, 0.3313, 0.1922, 0.3313, 0.359, 0.2603, 0.359, 0.2603, 0.34, 0.1655, 0.34, 0.1655, 0.1922, 0.3313, 0.1922, 0.3313, 0.359, 0.2603, 0.359, 0.2603, 0.64, 0.4199, 0.4869, 0.5188, 0.359, 0.2603, 0.34, 0.1655, 0.4507, 0.06275, 0.6024, 0.1413, 0.4869, 0.5188, 0.4869, 0.5188, 0.64, 0.4199, 0.64, 0.4199, 0.359, 0.2603, 0.359, 0.2603, 0.4869, 0.5188, 0.4869, 0.5188, 0.34, 0.1655, 0.34, 0.1655, 0.359, 0.2603, 0.359, 0.2603, 0.4507, 0.06275, 0.4507, 0.06275, 0.34, 0.1655, 0.34, 0.1655, 0.6024, 0.1413, 0.6024, 0.1413, 0.4507, 0.06275, 0.4507, 0.06275, 0.64, 0.4199, 0.64, 0.4199, 0.6024, 0.1413, 0.6024, 0.1413, 0.0, 0.0, 0.0, 0.0, 0.0, 0.0, 0.0, 0.0, 0.0, 0.0, 0.0, 0.0, 0.0, 0.0, 0.0, 0.0, 0.0, 0.0, 0.0, 0.0, 0.0, 0.0, 0.0, 0.0, 0.0, 0.0, 0.0, 0.0, 0.0, 0.0, 0.0, 0.0, 0.0, 0.0, 0.0, 0.0, 0.0, 0.0, 0.0, 0.0, 0.0, 0.0, 0.0, 0.0])
me_sphere_021.materials.append(mat_rockmat)
me_sphere_021.use_remesh_fix_poles = True
me_sphere_021.use_remesh_preserve_attributes = False
me_sphere_021.use_mirror_vertex_groups = False
me_sphere_021.update()
me_sphere_002 = bpy.data.meshes.new('Sphere.002')
me_sphere_002.from_pydata([(0.08938, -0.3699, 1.767), (-0.01961, 0.8302, 0.05714), (0.8265, 0.7075, 1.017), (0.6388, -0.2881, -0.132), (1.023, -0.4898, 0.5889), (-0.2661, -0.687, -0.1583), (-0.4417, -0.7039, 1.439), (-1.265, -0.06287, 1.299), (-0.484, -1.177, 0.8029), (-1.033, 0.5843, 1.096), (-0.8865, 0.6584, 0.8312), (-0.8746, 0.9417, 1.068), (0.2615, 0.7688, 1.421), (-0.009335, 0.9555, 1.151), (0.769, 0.669, 0.5941), (1.051, -0.2512, 0.1419), (-0.8369, -0.1433, 1.687), (0.223, 0.597, 1.7), (-0.4768, 0.7115, 1.655), (-0.7149, 0.2313, -0.02295), (-0.7033, 0.8194, 0.3136), (-0.4117, 1.099, 0.1789), (-0.5228, -0.3729, -0.00979), (-0.8537, -1.057, 0.4721), (-1.277, -0.4413, 0.9134), (-0.7801, -0.06051, 0.004288)], [], [(3, 1, 14, 15), (0, 6, 8, 4), (6, 0, 16), (9, 11, 10), (20, 10, 11, 13, 21), (4, 8, 23, 5, 3, 15), (4, 15, 14, 2), (21, 13, 12, 2, 14, 1), (25, 22, 23, 24), (16, 18, 11, 9, 7), (13, 11, 18, 17, 12), (12, 17, 0, 4, 2), (18, 16, 0, 17), (25, 24, 7, 9, 10, 20, 19), (20, 21, 1, 19), (23, 8, 6, 16, 7, 24), (23, 22, 5), (1, 3, 5, 22, 25, 19)])
_uv = me_sphere_002.uv_layers.new(name='UVMap')
_uv.uv.foreach_set('vector', [0.487, 0.5189, 0.64, 0.4199, 0.6439, 0.6868, 0.4809, 0.6203, 0.1021, 0.6808, 0.1205, 0.6185, 0.2012, 0.5011, 0.3982, 0.7583, 0.1205, 0.6185, 0.1021, 0.6808, 0.08144, 0.5626, 0.9148, 0.4193, 0.903, 0.467, 0.8982, 0.4167, 0.7881, 0.3186, 0.8982, 0.4167, 0.901, 0.5022, 0.8257, 0.6768, 0.7322, 0.38, 0.4006, 0.7532, 0.2012, 0.5011, 0.2099, 0.3809, 0.359, 0.2603, 0.4868, 0.5201, 0.4766, 0.6524, 0.4006, 0.7532, 0.4828, 0.648, 0.6439, 0.6868, 0.6961, 0.7543, 0.7322, 0.38, 0.8257, 0.6768, 0.8191, 0.7215, 0.6961, 0.7543, 0.6439, 0.6868, 0.659, 0.3864, 0.4507, 0.06275, 0.34, 0.1655, 0.1922, 0.3313, 0.05329, 0.3142, 0.08144, 0.5626, 0.8703, 0.581, 0.903, 0.467, 0.9148, 0.4193, 0.3167, 0.4042, 0.8257, 0.6768, 0.901, 0.5022, 0.8703, 0.581, 0.8237, 0.7055, 0.8191, 0.7215, 0.8191, 0.7215, 0.8237, 0.7055, 0.1021, 0.6808, 0.3982, 0.7583, 0.6961, 0.7543, 0.8703, 0.581, 0.08144, 0.5626, 0.1021, 0.6808, 0.8237, 0.7055, 0.4507, 0.06275, 0.03911, 0.3366, 0.001924, 0.3757, 0.9148, 0.4193, 0.8982, 0.4167, 0.7881, 0.3186, 0.6024, 0.1413, 0.7881, 0.3186, 0.7322, 0.38, 0.6567, 0.3829, 0.6024, 0.1413, 0.2099, 0.3809, 0.2012, 0.5011, 0.1205, 0.6185, 0.08144, 0.5626, 0.3167, 0.4042, 0.05329, 0.3142, 0.1922, 0.3313, 0.34, 0.1655, 0.359, 0.2603, 0.64, 0.4199, 0.4869, 0.5188, 0.359, 0.2603, 0.34, 0.1655, 0.4507, 0.06275, 0.6024, 0.1413])
me_sphere_002.materials.append(mat_rockmat)
me_sphere_002.use_remesh_fix_poles = True
me_sphere_002.use_remesh_preserve_attributes = False
me_sphere_002.use_mirror_vertex_groups = False
me_sphere_002.update()

# ---- objects
ob_rock_000 = bpy.data.objects.new('Rock.000', me_sphere_010)
ob_rock_002 = bpy.data.objects.new('Rock.002', me_sphere_011)
ob_rock_004 = bpy.data.objects.new('Rock.004', me_sphere_012)
ob_rock_005 = bpy.data.objects.new('Rock.005', me_sphere_018)
ob_rock_003 = bpy.data.objects.new('Rock.003', me_sphere_019)
ob_rock_006 = bpy.data.objects.new('Rock.006', me_sphere_020)
ob_rock_007 = bpy.data.objects.new('Rock.007', me_sphere_021)
ob_rock_001 = bpy.data.objects.new('Rock.001', me_sphere_002)
ob_camera = bpy.data.objects.new('Camera', cam_camera)
ob_area = bpy.data.objects.new('Area', light_area)

# ---- transforms, parenting, visibility, modifiers, constraints
ob_rock_000.location = (0.0, 0.0, 0.0)
ob_rock_000.scale = (0.1949, 0.1949, 0.1949)
ob_rock_000.lineart.crease_threshold = 0.0
ob_rock_002.location = (0.0, 0.0, 0.0)
ob_rock_002.scale = (0.1949, 0.1949, 0.1949)
ob_rock_002.lineart.crease_threshold = 0.0
ob_rock_004.location = (0.0, 0.0, 0.0)
ob_rock_004.scale = (0.1949, 0.1949, 0.1949)
ob_rock_004.lineart.crease_threshold = 0.0
ob_rock_005.location = (0.0, 0.0, 0.0)
ob_rock_005.scale = (0.1949, 0.1949, 0.1949)
ob_rock_005.lineart.crease_threshold = 0.0
ob_rock_003.location = (0.0, 0.0, 0.0)
ob_rock_003.scale = (0.1949, 0.1949, 0.1949)
ob_rock_003.lineart.crease_threshold = 0.0
ob_rock_006.location = (0.0, 0.0, 0.0)
ob_rock_006.scale = (0.1949, 0.1949, 0.1949)
ob_rock_006.lineart.crease_threshold = 0.0
ob_rock_007.location = (0.0, 0.0, 0.0)
ob_rock_007.scale = (0.1949, 0.1949, 0.1949)
ob_rock_007.lineart.crease_threshold = 0.0
ob_rock_001.location = (0.0, 0.0, 0.0)
ob_rock_001.scale = (0.1949, 0.1949, 0.1949)
ob_rock_001.lineart.crease_threshold = 0.0
ob_camera.location = (-1.117, 0.4189, 0.1359)
ob_camera.rotation_euler = (1.578, 1.048e-05, -1.941)
ob_camera.lineart.crease_threshold = 0.0
ob_area.location = (-1.079, 0.5707, 0.2777)
ob_area.rotation_euler = (-0.6247, -1.337, -0.05013)
ob_area.lineart.crease_threshold = 0.0

# ---- collection membership
col_collection.objects.link(ob_rock_000)
col_collection.objects.link(ob_rock_002)
col_collection.objects.link(ob_rock_004)
col_collection.objects.link(ob_rock_005)
col_collection.objects.link(ob_rock_003)
col_collection.objects.link(ob_rock_006)
col_collection.objects.link(ob_rock_007)
col_collection.objects.link(ob_rock_001)
col_collection_3.objects.link(ob_camera)
col_collection_3.objects.link(ob_area)
def _layer_coll(name, lc=None):
    lc = lc or bpy.context.view_layer.layer_collection
    for c in lc.children:
        if c.name == name: return c
        r = _layer_coll(name, c)
        if r: return r
_layer_coll('Collection 2').exclude = True
_layer_coll('Collection 3').exclude = True

# ---- scene / render settings (as saved in the file)
scene.camera = ob_camera
scene.frame_start = 1; scene.frame_end = 250; scene.frame_set(18)
scene.render.engine = 'BLENDER_EEVEE_NEXT'
scene.render.resolution_x = 160
scene.render.resolution_y = 160
scene.render.film_transparent = True
scene.cycles.use_denoising = False
scene.cycles.samples = 128
scene.cycles.sampling_pattern = 'TABULATED_SOBOL'
scene.cycles.use_adaptive_sampling = False
scene.cycles.use_light_tree = False
scene.view_settings.view_transform = 'Filmic'
bpy.context.view_layer.update()
